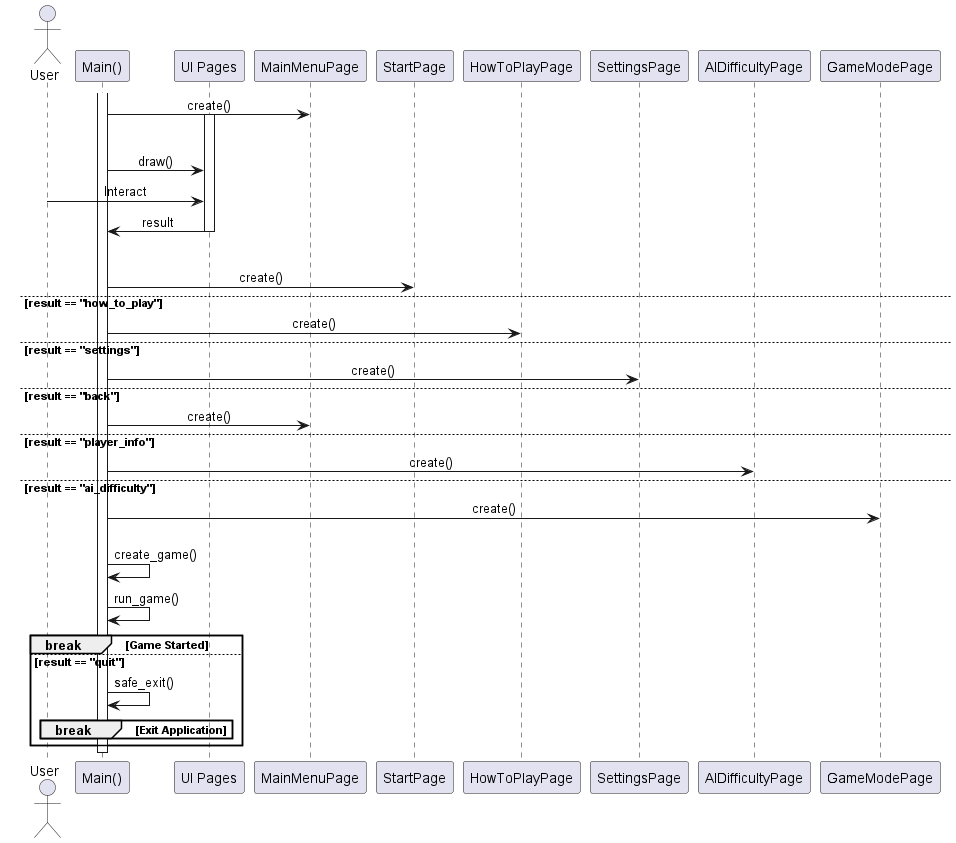

The diagram above was rendered by PlantUML. Its source (embedded in the PNG):
@startuml
skinparam sequenceMessageAlign center

actor User
participant "Main()" as MainFunc
participant "UI Pages" as UI

activate MainFunc
MainFunc -> MainMenuPage : create()

loop Until Game Starts
    activate UI
    MainFunc -> UI : draw()
    User -> UI : Interact
    UI -> MainFunc : result
    deactivate UI

    alt result == "start"
        MainFunc -> StartPage : create()
    else result == "how_to_play"
        MainFunc -> HowToPlayPage : create()
    else result == "settings"
        MainFunc -> SettingsPage : create()
    else result == "back"
        MainFunc -> MainMenuPage : create()
    else result == "player_info"
        MainFunc -> AIDifficultyPage : create()
    else result == "ai_difficulty"
        MainFunc -> GameModePage : create()
    else result == "game_settings"
        MainFunc -> MainFunc : create_game()
        MainFunc -> MainFunc : run_game()
        break Game Started
    else result == "quit"
        MainFunc -> MainFunc : safe_exit()
        break Exit Application
    end
end
deactivate MainFunc
@enduml